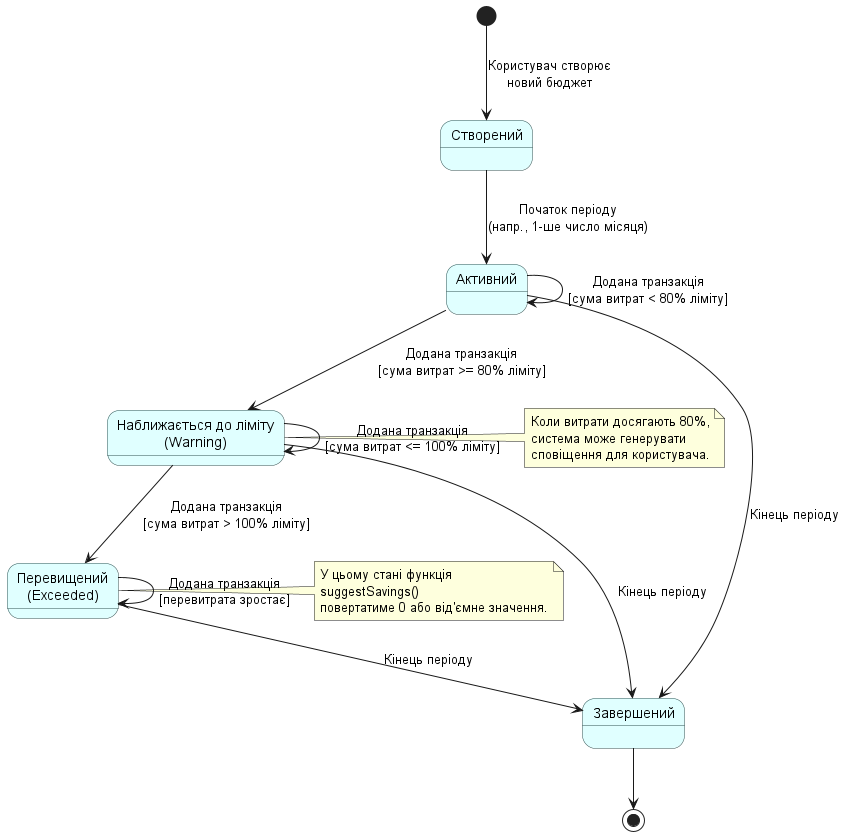

The diagram above was rendered by PlantUML. Its source (embedded in the PNG):
@startuml
skinparam state {
  BackgroundColor LightCyan
  BorderColor DarkSlateGray
}

' Початковий стан
[*] --> Створений : Користувач створює\nновий бюджет

state Створений
state Активний
state "Наближається до ліміту\n(Warning)" as Warning
state "Перевищений\n(Exceeded)" as Exceeded
state Завершений

Створений --> Активний : Початок періоду\n(напр., 1-ше число місяця)

Активний --> Активний : Додана транзакція\n[сума витрат < 80% ліміту]
Активний --> Warning : Додана транзакція\n[сума витрат >= 80% ліміту]

Warning --> Warning : Додана транзакція\n[сума витрат <= 100% ліміту]
Warning --> Exceeded : Додана транзакція\n[сума витрат > 100% ліміту]

Exceeded --> Exceeded : Додана транзакція\n[перевитрата зростає]

' Переходи до завершення
Активний --> Завершений : Кінець періоду
Warning --> Завершений : Кінець періоду
Exceeded --> Завершений : Кінець періоду

' Кінцевий стан
Завершений --> [*]

note right of Warning
  Коли витрати досягають 80%,
  система може генерувати 
  сповіщення для користувача.
end note

note right of Exceeded
  У цьому стані функція
  suggestSavings() 
  повертатиме 0 або від'ємне значення.
end note

@enduml